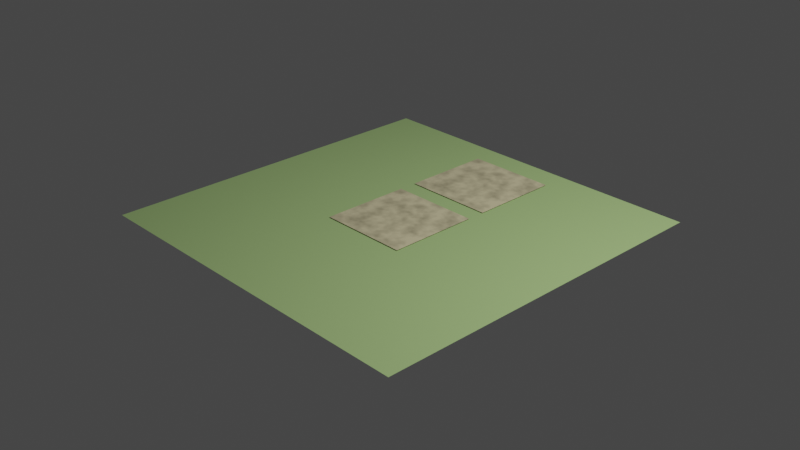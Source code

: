 # Source: MarbleStoneProcedual.blend  (saved by Blender 3.6.13; exported with 4.5.12 LTS)
import bpy
from mathutils import Matrix  # noqa: F401  (used for matrix-valued properties, if any)

bpy.ops.wm.read_factory_settings(use_empty=True)
scene = bpy.context.scene
scene.name = 'Scene'

# ---- collections
col_collection = bpy.data.collections.new('Collection'); scene.collection.children.link(col_collection)

# ---- images (referenced by path relative to the original .blend; pixels are not part of the script)
import os
ASSET_DIR = os.environ.get("B2B_ASSET_DIR", "")  # directory of the original .blend (textures are referenced by path, not embedded)
HERE = os.path.dirname(os.path.abspath(__file__))  # packed textures are extracted next to this script under _unpacked/

def load_image(name, relpath, width, height, colorspace="sRGB"):
    """Load a texture the original file referenced (path relative to the .blend, or extracted next to this script)."""
    p = next((c for c in (os.path.join(HERE, relpath), os.path.join(ASSET_DIR, relpath)) if relpath and os.path.exists(c)), "")
    if p:
        img = bpy.data.images.load(p, check_existing=True)
        img.name = name
    else:  # same state as the original file: an image datablock whose file is absent (Cycles renders it pink)
        img = bpy.data.images.new(name, width, height)
        img.source = "FILE"
        img.filepath = "//" + (relpath or name)
    img.colorspace_settings.name = colorspace
    return img
img_marblestonebaked = load_image('MarbleStoneBaked', '_unpacked/MarbleStoneBaked.1a53eae6.png', 256, 256, 'sRGB')

# ---- materials (node trees are filled in below, after node groups)
mat_marblestoneprocedual = bpy.data.materials.new('MarbleStoneProcedual')
mat_marblestoneprocedual.use_transparent_shadow = False
mat_material_001 = bpy.data.materials.new('Material.001')
mat_material_001.use_transparent_shadow = False
mat_marblestonebaked = bpy.data.materials.new('MarbleStoneBaked')
mat_marblestonebaked.use_transparent_shadow = False

# ---- material node trees
mat_marblestoneprocedual.use_nodes = True; mat_marblestoneprocedual.node_tree.nodes.clear()
_N = mat_marblestoneprocedual.node_tree.nodes; _L = mat_marblestoneprocedual.node_tree.links
n0 = _N.new('ShaderNodeOutputMaterial'); n0.name = 'Material Output'; n0.location = (538, 300)
n1 = _N.new('ShaderNodeTexCoord'); n1.name = 'Texture Coordinate'; n1.location = (-694, 28)
n2 = _N.new('ShaderNodeTexNoise'); n2.name = 'Noise Texture'; n2.location = (-515, 39)
n2.inputs[2].default_value = 7.0
n3 = _N.new('ShaderNodeBsdfPrincipled'); n3.name = 'Principled BSDF'; n3.location = (248, 300)
n3.distribution = 'GGX'
n3.subsurface_method = 'RANDOM_WALK_SKIN'
n3.inputs[2].default_value = 0.1
n3.inputs[3].default_value = 1.45
n3.inputs[27].default_value = (0.0, 0.0, 0.0, 1.0)
n3.inputs[28].default_value = 1.0
n4 = _N.new('ShaderNodeMix'); n4.name = 'Mix'; n4.location = (25, 306)
n4.data_type = 'RGBA'
n4.blend_type = 'MULTIPLY'
n4.inputs[0].default_value = 1.0
n4.inputs[6].default_value = (0.7989, 0.7163, 0.4366, 1.0)
n5 = _N.new('ShaderNodeValToRGB'); n5.name = 'Color Ramp'; n5.location = (-298, 161)
while len(n5.color_ramp.elements) > 1: n5.color_ramp.elements.remove(n5.color_ramp.elements[-1])
n5.color_ramp.elements[0].position = 0.0; n5.color_ramp.elements[0].color = (0.0, 0.0, 0.0, 1.0)
_e = n5.color_ramp.elements.new(0.6227); _e.color = (1.0, 1.0, 1.0, 1.0)
n6 = _N.new('ShaderNodeTexImage'); n6.name = 'Image Texture'; n6.location = (-711, 409)
n6.image = img_marblestonebaked
_L.new(n3.outputs[0], n0.inputs[0])
_L.new(n1.outputs[3], n2.inputs[0])
_L.new(n5.outputs[0], n4.inputs[7])
_L.new(n4.outputs[2], n3.inputs[0])
_L.new(n2.outputs[1], n5.inputs[0])
n0.is_active_output = True
mat_material_001.use_nodes = True; mat_material_001.node_tree.nodes.clear()
_N = mat_material_001.node_tree.nodes; _L = mat_material_001.node_tree.links
n0 = _N.new('ShaderNodeBsdfPrincipled'); n0.name = 'Principled BSDF'; n0.location = (10, 300)
n0.distribution = 'GGX'
n0.subsurface_method = 'RANDOM_WALK_SKIN'
n0.inputs[0].default_value = (0.4314, 0.6383, 0.2484, 1.0)
n0.inputs[3].default_value = 1.45
n0.inputs[27].default_value = (0.0, 0.0, 0.0, 1.0)
n0.inputs[28].default_value = 1.0
n1 = _N.new('ShaderNodeOutputMaterial'); n1.name = 'Material Output'; n1.location = (300, 300)
_L.new(n0.outputs[0], n1.inputs[0])
n1.is_active_output = True
mat_marblestonebaked.use_nodes = True; mat_marblestonebaked.node_tree.nodes.clear()
_N = mat_marblestonebaked.node_tree.nodes; _L = mat_marblestonebaked.node_tree.links
n0 = _N.new('ShaderNodeBsdfPrincipled'); n0.name = 'Principled BSDF'; n0.location = (10, 300)
n0.distribution = 'GGX'
n0.subsurface_method = 'RANDOM_WALK_SKIN'
n0.inputs[2].default_value = 0.1
n0.inputs[3].default_value = 1.45
n0.inputs[27].default_value = (0.0, 0.0, 0.0, 1.0)
n0.inputs[28].default_value = 1.0
n1 = _N.new('ShaderNodeOutputMaterial'); n1.name = 'Material Output'; n1.location = (300, 300)
n2 = _N.new('ShaderNodeTexImage'); n2.name = 'Image Texture'; n2.location = (-359, 315)
n2.image = img_marblestonebaked
_L.new(n0.outputs[0], n1.inputs[0])
_L.new(n2.outputs[0], n0.inputs[0])
n1.is_active_output = True

# ---- world
world_world = bpy.data.worlds.new('World'); scene.world = world_world
world_world.use_nodes = True; world_world.node_tree.nodes.clear()
_N = world_world.node_tree.nodes; _L = world_world.node_tree.links
n0 = _N.new('ShaderNodeOutputWorld'); n0.name = 'World Output'; n0.location = (300, 300)
n1 = _N.new('ShaderNodeBackground'); n1.name = 'Background'; n1.location = (10, 300)
n1.inputs[0].default_value = (0.05088, 0.05088, 0.05088, 1.0)
_L.new(n1.outputs[0], n0.inputs[0])
n0.is_active_output = True
world_world.color = (0.05088, 0.05088, 0.05088)
world_world.use_sun_shadow = False
world_world.sun_shadow_jitter_overblur = 0.0

# ---- cameras
cam_camera = bpy.data.cameras.new('Camera')
cam_camera.clip_end = 100.0
cam_camera.ortho_scale = 7.314

# ---- lights
light_light = bpy.data.lights.new('Light', 'POINT')
light_light.transmission_factor = 0.0
light_light.energy = 1000.0
light_light.shadow_soft_size = 0.1
light_light.shadow_maximum_resolution = 0.006
light_light.use_absolute_resolution = True

# ---- meshes
me_plane_005 = bpy.data.meshes.new('Plane.005')
me_plane_005.from_pydata([(-0.5, -0.5, 0.0), (0.5, -0.5, 0.0), (-0.5, 0.5, 0.0), (0.5, 0.5, 0.0)], [], [(0, 1, 3, 2)])
_uv = me_plane_005.uv_layers.new(name='UVMap')
_uv.uv.foreach_set('vector', [1.0, 1.0, 8.742e-08, 1.0, -4.215e-08, 2.529e-07, 1.0, 3.902e-08])
me_plane_005.materials.append(mat_marblestoneprocedual)
me_plane_005.update()
me_plane = bpy.data.meshes.new('Plane')
me_plane.from_pydata([(-1.0, -1.0, 0.0), (1.0, -1.0, 0.0), (-1.0, 1.0, 0.0), (1.0, 1.0, 0.0)], [], [(0, 1, 3, 2)])
_uv = me_plane.uv_layers.new(name='UVMap')
_uv.uv.foreach_set('vector', [0.0, 0.0, 1.0, 0.0, 1.0, 1.0, 0.0, 1.0])
me_plane.materials.append(mat_material_001)
me_plane.update()
me_plane_001 = bpy.data.meshes.new('Plane.001')
me_plane_001.from_pydata([(-0.5, -0.5, 0.0), (0.5, -0.5, 0.0), (-0.5, 0.5, 0.0), (0.5, 0.5, 0.0)], [], [(0, 1, 3, 2)])
_uv = me_plane_001.uv_layers.new(name='UVMap')
_uv.uv.foreach_set('vector', [1.0, 1.0, 8.742e-08, 1.0, -4.215e-08, 2.529e-07, 1.0, 3.902e-08])
me_plane_001.materials.append(mat_marblestonebaked)
me_plane_001.update()

# ---- objects
ob_light = bpy.data.objects.new('Light', light_light)
ob_camera = bpy.data.objects.new('Camera', cam_camera)
ob_marbleplanebaking = bpy.data.objects.new('MarblePlaneBaking', me_plane_005)
ob_plane = bpy.data.objects.new('Plane', me_plane)
ob_marbleplanebaking_001 = bpy.data.objects.new('MarblePlaneBaking.001', me_plane_001)

# ---- transforms, parenting, visibility, modifiers, constraints
ob_light.location = (4.076, 1.005, 5.904)
ob_light.rotation_euler = (0.6503, 0.05522, 1.866)
ob_light.lock_rotations_4d = False
ob_light.empty_display_type = 'ARROWS'
ob_light.color = (0.0, 0.0, 0.0, 0.0)
ob_light.lineart.crease_threshold = 0.0
ob_camera.location = (7.359, -6.926, 4.958)
ob_camera.rotation_euler = (1.109, 0.0, 0.8149)
ob_camera.lock_rotations_4d = False
ob_camera.empty_display_type = 'ARROWS'
ob_camera.color = (0.0, 0.0, 0.0, 0.0)
ob_camera.display_type = 'WIRE'
ob_camera.lineart.crease_threshold = 0.0
ob_marbleplanebaking.location = (0.0, 0.0, 0.01)
ob_plane.location = (0.0, 0.0, 0.0)
ob_plane.scale = (2.0, 2.0, 2.0)
ob_marbleplanebaking_001.location = (0.0, 1.2, 0.01)

# ---- collection membership
col_collection.objects.link(ob_light)
col_collection.objects.link(ob_camera)
col_collection.objects.link(ob_marbleplanebaking)
col_collection.objects.link(ob_plane)
col_collection.objects.link(ob_marbleplanebaking_001)

# ---- scene / render settings (as saved in the file)
scene.camera = ob_camera
scene.frame_start = 1; scene.frame_end = 250; scene.frame_set(1)
scene.render.engine = 'BLENDER_EEVEE_NEXT'
scene.cycles.sampling_pattern = 'TABULATED_SOBOL'
scene.view_settings.view_transform = 'Filmic'
bpy.context.view_layer.update()
